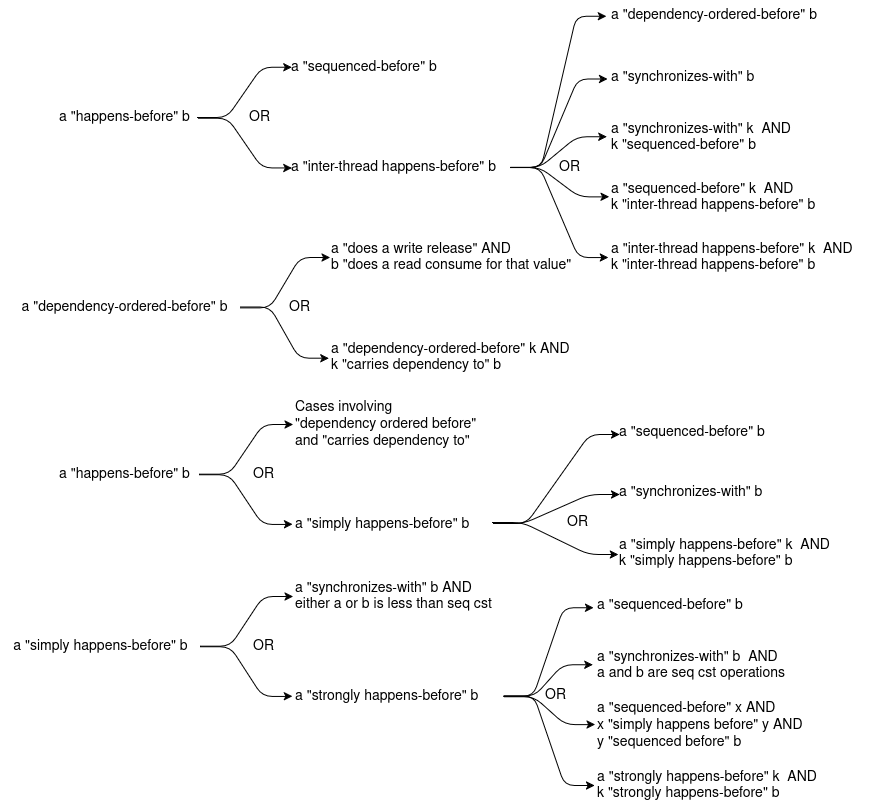

The diagram above was exported from draw.io. Its source (the exported page's mxGraphModel, read from the mxfile embedded in the PNG):
<mxGraphModel dx="1035" dy="600" grid="1" gridSize="10" guides="1" tooltips="1" connect="1" arrows="1" fold="1" page="1" pageScale="1" pageWidth="850" pageHeight="1100" math="0" shadow="0">
  <root>
    <mxCell id="0" />
    <mxCell id="1" parent="0" />
    <mxCell id="AsRPBofm0_ve0gJc7a1t-14" style="edgeStyle=entityRelationEdgeStyle;html=1;elbow=vertical;fontSize=14;exitX=0.984;exitY=0.507;exitDx=0;exitDy=0;exitPerimeter=0;entryX=0.015;entryY=0.493;entryDx=0;entryDy=0;entryPerimeter=0;" edge="1" parent="1" source="AsRPBofm0_ve0gJc7a1t-16" target="AsRPBofm0_ve0gJc7a1t-17">
      <mxGeometry relative="1" as="geometry" />
    </mxCell>
    <mxCell id="AsRPBofm0_ve0gJc7a1t-15" style="edgeStyle=entityRelationEdgeStyle;html=1;elbow=vertical;fontSize=14;exitX=0.988;exitY=0.536;exitDx=0;exitDy=0;exitPerimeter=0;entryX=0.011;entryY=0.521;entryDx=0;entryDy=0;entryPerimeter=0;" edge="1" parent="1" source="AsRPBofm0_ve0gJc7a1t-16" target="AsRPBofm0_ve0gJc7a1t-22">
      <mxGeometry relative="1" as="geometry" />
    </mxCell>
    <mxCell id="AsRPBofm0_ve0gJc7a1t-16" value="a &quot;happens-before&quot; b" style="text;html=1;align=center;verticalAlign=middle;resizable=0;points=[];autosize=1;strokeColor=none;fillColor=none;fontSize=14;" vertex="1" parent="1">
      <mxGeometry x="50" y="360" width="150" height="20" as="geometry" />
    </mxCell>
    <mxCell id="AsRPBofm0_ve0gJc7a1t-17" value="a &quot;sequenced-before&quot; b" style="text;html=1;align=left;verticalAlign=middle;resizable=0;points=[];autosize=1;strokeColor=none;fillColor=none;fontSize=14;" vertex="1" parent="1">
      <mxGeometry x="290" y="310" width="160" height="20" as="geometry" />
    </mxCell>
    <mxCell id="AsRPBofm0_ve0gJc7a1t-18" style="edgeStyle=entityRelationEdgeStyle;html=1;elbow=vertical;fontSize=14;entryX=-0.011;entryY=0.572;entryDx=0;entryDy=0;entryPerimeter=0;exitX=1.004;exitY=0.5;exitDx=0;exitDy=0;exitPerimeter=0;" edge="1" parent="1" source="AsRPBofm0_ve0gJc7a1t-22" target="AsRPBofm0_ve0gJc7a1t-23">
      <mxGeometry relative="1" as="geometry" />
    </mxCell>
    <mxCell id="AsRPBofm0_ve0gJc7a1t-19" style="edgeStyle=entityRelationEdgeStyle;html=1;elbow=vertical;fontSize=14;entryX=-0.013;entryY=0.484;entryDx=0;entryDy=0;entryPerimeter=0;exitX=1.002;exitY=0.5;exitDx=0;exitDy=0;exitPerimeter=0;" edge="1" parent="1" source="AsRPBofm0_ve0gJc7a1t-22" target="AsRPBofm0_ve0gJc7a1t-24">
      <mxGeometry relative="1" as="geometry" />
    </mxCell>
    <mxCell id="AsRPBofm0_ve0gJc7a1t-20" style="edgeStyle=entityRelationEdgeStyle;html=1;elbow=vertical;fontSize=14;entryX=-0.002;entryY=0.484;entryDx=0;entryDy=0;entryPerimeter=0;exitX=1.002;exitY=0.5;exitDx=0;exitDy=0;exitPerimeter=0;" edge="1" parent="1" source="AsRPBofm0_ve0gJc7a1t-22" target="AsRPBofm0_ve0gJc7a1t-25">
      <mxGeometry relative="1" as="geometry" />
    </mxCell>
    <mxCell id="AsRPBofm0_ve0gJc7a1t-21" style="edgeStyle=entityRelationEdgeStyle;html=1;elbow=vertical;fontSize=14;entryX=-0.004;entryY=0.502;entryDx=0;entryDy=0;entryPerimeter=0;exitX=1.002;exitY=0.5;exitDx=0;exitDy=0;exitPerimeter=0;" edge="1" parent="1" source="AsRPBofm0_ve0gJc7a1t-22" target="AsRPBofm0_ve0gJc7a1t-26">
      <mxGeometry relative="1" as="geometry" />
    </mxCell>
    <mxCell id="AsRPBofm0_ve0gJc7a1t-22" value="a &quot;inter-thread happens-before&quot; b" style="text;html=1;align=left;verticalAlign=middle;resizable=0;points=[];autosize=1;strokeColor=none;fillColor=none;fontSize=14;" vertex="1" parent="1">
      <mxGeometry x="290" y="410" width="220" height="20" as="geometry" />
    </mxCell>
    <mxCell id="AsRPBofm0_ve0gJc7a1t-23" value="a &quot;synchronizes-with&quot; b" style="text;html=1;align=left;verticalAlign=middle;resizable=0;points=[];autosize=1;strokeColor=none;fillColor=none;fontSize=14;" vertex="1" parent="1">
      <mxGeometry x="610" y="320" width="160" height="20" as="geometry" />
    </mxCell>
    <mxCell id="AsRPBofm0_ve0gJc7a1t-24" value="a &quot;synchronizes-with&quot; k&amp;nbsp; AND&lt;br style=&quot;font-size: 14px;&quot;&gt;k &quot;sequenced-before&quot; b" style="text;html=1;align=left;verticalAlign=middle;resizable=0;points=[];autosize=1;strokeColor=none;fillColor=none;fontSize=14;" vertex="1" parent="1">
      <mxGeometry x="610" y="370" width="200" height="40" as="geometry" />
    </mxCell>
    <mxCell id="AsRPBofm0_ve0gJc7a1t-25" value="a &quot;sequenced-before&quot; k&amp;nbsp; AND&lt;br style=&quot;font-size: 14px&quot;&gt;k &quot;inter-thread happens-before&quot; b" style="text;html=1;align=left;verticalAlign=middle;resizable=0;points=[];autosize=1;strokeColor=none;fillColor=none;fontSize=14;" vertex="1" parent="1">
      <mxGeometry x="610" y="430" width="220" height="40" as="geometry" />
    </mxCell>
    <mxCell id="AsRPBofm0_ve0gJc7a1t-26" value="a &quot;inter-thread happens-before&quot; k&amp;nbsp; AND&lt;br style=&quot;font-size: 14px;&quot;&gt;k &quot;inter-thread happens-before&quot; b" style="text;html=1;align=left;verticalAlign=middle;resizable=0;points=[];autosize=1;strokeColor=none;fillColor=none;fontSize=14;" vertex="1" parent="1">
      <mxGeometry x="610" y="490" width="260" height="40" as="geometry" />
    </mxCell>
    <mxCell id="AsRPBofm0_ve0gJc7a1t-27" value="OR" style="text;html=1;align=center;verticalAlign=middle;resizable=0;points=[];autosize=1;strokeColor=none;fillColor=none;fontSize=14;" vertex="1" parent="1">
      <mxGeometry x="550" y="410" width="40" height="20" as="geometry" />
    </mxCell>
    <mxCell id="AsRPBofm0_ve0gJc7a1t-28" value="OR" style="text;html=1;align=center;verticalAlign=middle;resizable=0;points=[];autosize=1;strokeColor=none;fillColor=none;fontSize=14;" vertex="1" parent="1">
      <mxGeometry x="240" y="360" width="40" height="20" as="geometry" />
    </mxCell>
    <mxCell id="AsRPBofm0_ve0gJc7a1t-29" style="edgeStyle=entityRelationEdgeStyle;html=1;elbow=vertical;fontSize=14;exitX=1.002;exitY=0.513;exitDx=0;exitDy=0;exitPerimeter=0;entryX=0.002;entryY=0.5;entryDx=0;entryDy=0;entryPerimeter=0;" edge="1" parent="1" source="AsRPBofm0_ve0gJc7a1t-31" target="AsRPBofm0_ve0gJc7a1t-32">
      <mxGeometry relative="1" as="geometry" />
    </mxCell>
    <mxCell id="AsRPBofm0_ve0gJc7a1t-30" style="edgeStyle=entityRelationEdgeStyle;html=1;elbow=vertical;fontSize=14;exitX=1.002;exitY=0.487;exitDx=0;exitDy=0;exitPerimeter=0;entryX=-0.002;entryY=0.516;entryDx=0;entryDy=0;entryPerimeter=0;" edge="1" parent="1" source="AsRPBofm0_ve0gJc7a1t-31" target="AsRPBofm0_ve0gJc7a1t-33">
      <mxGeometry relative="1" as="geometry" />
    </mxCell>
    <mxCell id="AsRPBofm0_ve0gJc7a1t-31" value="a &quot;dependency-ordered-before&quot; b" style="text;html=1;align=center;verticalAlign=middle;resizable=0;points=[];autosize=1;strokeColor=none;fillColor=none;fontSize=14;" vertex="1" parent="1">
      <mxGeometry x="10" y="545" width="230" height="30" as="geometry" />
    </mxCell>
    <mxCell id="AsRPBofm0_ve0gJc7a1t-32" value="a &quot;does a write release&quot; AND&lt;br&gt;b &quot;does a read consume for that value&quot;" style="text;html=1;align=left;verticalAlign=middle;resizable=0;points=[];autosize=1;strokeColor=none;fillColor=none;fontSize=14;" vertex="1" parent="1">
      <mxGeometry x="330" y="485" width="260" height="50" as="geometry" />
    </mxCell>
    <mxCell id="AsRPBofm0_ve0gJc7a1t-33" value="&lt;div&gt;a &quot;dependency-ordered-before&quot; k AND&lt;/div&gt;&lt;div&gt;k &quot;carries dependency to&quot; b&lt;/div&gt;" style="text;html=1;align=left;verticalAlign=middle;resizable=0;points=[];autosize=1;strokeColor=none;fillColor=none;fontSize=14;" vertex="1" parent="1">
      <mxGeometry x="330" y="585" width="260" height="50" as="geometry" />
    </mxCell>
    <mxCell id="AsRPBofm0_ve0gJc7a1t-34" value="OR" style="text;html=1;align=center;verticalAlign=middle;resizable=0;points=[];autosize=1;strokeColor=none;fillColor=none;fontSize=14;" vertex="1" parent="1">
      <mxGeometry x="280" y="550" width="40" height="20" as="geometry" />
    </mxCell>
    <mxCell id="AsRPBofm0_ve0gJc7a1t-35" style="edgeStyle=entityRelationEdgeStyle;html=1;elbow=vertical;fontSize=14;exitX=1.008;exitY=0.493;exitDx=0;exitDy=0;exitPerimeter=0;entryX=-0.014;entryY=0.523;entryDx=0;entryDy=0;entryPerimeter=0;" edge="1" parent="1" target="AsRPBofm0_ve0gJc7a1t-36" source="AsRPBofm0_ve0gJc7a1t-22">
      <mxGeometry relative="1" as="geometry">
        <mxPoint x="510" y="358" as="sourcePoint" />
        <mxPoint x="600" y="268" as="targetPoint" />
      </mxGeometry>
    </mxCell>
    <mxCell id="AsRPBofm0_ve0gJc7a1t-36" value="a &quot;dependency-ordered-before&quot; b" style="text;html=1;align=left;verticalAlign=middle;resizable=0;points=[];autosize=1;strokeColor=none;fillColor=none;fontSize=14;" vertex="1" parent="1">
      <mxGeometry x="610" y="253" width="230" height="30" as="geometry" />
    </mxCell>
    <mxCell id="AsRPBofm0_ve0gJc7a1t-50" style="edgeStyle=entityRelationEdgeStyle;html=1;elbow=vertical;fontSize=14;entryX=-0.002;entryY=0.498;entryDx=0;entryDy=0;entryPerimeter=0;exitX=0.999;exitY=0.486;exitDx=0;exitDy=0;exitPerimeter=0;" edge="1" parent="1" source="AsRPBofm0_ve0gJc7a1t-52" target="AsRPBofm0_ve0gJc7a1t-53">
      <mxGeometry relative="1" as="geometry" />
    </mxCell>
    <mxCell id="AsRPBofm0_ve0gJc7a1t-51" style="edgeStyle=entityRelationEdgeStyle;html=1;elbow=vertical;fontSize=14;entryX=-0.005;entryY=0.495;entryDx=0;entryDy=0;entryPerimeter=0;exitX=0.999;exitY=0.505;exitDx=0;exitDy=0;exitPerimeter=0;" edge="1" parent="1" source="AsRPBofm0_ve0gJc7a1t-52" target="AsRPBofm0_ve0gJc7a1t-54">
      <mxGeometry relative="1" as="geometry" />
    </mxCell>
    <mxCell id="AsRPBofm0_ve0gJc7a1t-52" value="a &quot;happens-before&quot; b" style="text;html=1;align=center;verticalAlign=middle;resizable=0;points=[];autosize=1;strokeColor=none;fillColor=none;fontSize=14;" vertex="1" parent="1">
      <mxGeometry x="50" y="712" width="150" height="30" as="geometry" />
    </mxCell>
    <mxCell id="AsRPBofm0_ve0gJc7a1t-53" value="&lt;div&gt;Cases involving&amp;nbsp;&lt;/div&gt;&lt;div&gt;&quot;dependency ordered before&quot;&amp;nbsp;&lt;/div&gt;&lt;div&gt;and &quot;carries dependency to&quot;&lt;/div&gt;" style="text;html=1;align=left;verticalAlign=middle;resizable=0;points=[];autosize=1;strokeColor=none;fillColor=none;fontSize=14;" vertex="1" parent="1">
      <mxGeometry x="294" y="647" width="210" height="60" as="geometry" />
    </mxCell>
    <mxCell id="AsRPBofm0_ve0gJc7a1t-54" value="a &quot;simply happens-before&quot; b" style="text;html=1;align=left;verticalAlign=middle;resizable=0;points=[];autosize=1;strokeColor=none;fillColor=none;fontSize=14;" vertex="1" parent="1">
      <mxGeometry x="294" y="762" width="200" height="30" as="geometry" />
    </mxCell>
    <mxCell id="AsRPBofm0_ve0gJc7a1t-55" value="OR" style="text;html=1;align=center;verticalAlign=middle;resizable=0;points=[];autosize=1;strokeColor=none;fillColor=none;fontSize=14;" vertex="1" parent="1">
      <mxGeometry x="244" y="717" width="40" height="20" as="geometry" />
    </mxCell>
    <mxCell id="AsRPBofm0_ve0gJc7a1t-56" style="edgeStyle=entityRelationEdgeStyle;html=1;elbow=vertical;fontSize=14;exitX=1.015;exitY=0.467;exitDx=0;exitDy=0;exitPerimeter=0;entryX=0.012;entryY=0.567;entryDx=0;entryDy=0;entryPerimeter=0;" edge="1" parent="1" target="AsRPBofm0_ve0gJc7a1t-60" source="AsRPBofm0_ve0gJc7a1t-54">
      <mxGeometry relative="1" as="geometry">
        <mxPoint x="518" y="775" as="sourcePoint" />
      </mxGeometry>
    </mxCell>
    <mxCell id="AsRPBofm0_ve0gJc7a1t-57" style="edgeStyle=entityRelationEdgeStyle;html=1;elbow=vertical;fontSize=14;exitX=1;exitY=0.467;exitDx=0;exitDy=0;exitPerimeter=0;entryX=0.012;entryY=0.567;entryDx=0;entryDy=0;entryPerimeter=0;" edge="1" parent="1" target="AsRPBofm0_ve0gJc7a1t-61" source="AsRPBofm0_ve0gJc7a1t-54">
      <mxGeometry relative="1" as="geometry">
        <mxPoint x="518" y="775" as="sourcePoint" />
      </mxGeometry>
    </mxCell>
    <mxCell id="AsRPBofm0_ve0gJc7a1t-59" style="edgeStyle=entityRelationEdgeStyle;html=1;elbow=vertical;fontSize=14;exitX=0.995;exitY=0.433;exitDx=0;exitDy=0;exitPerimeter=0;entryX=0.004;entryY=0.52;entryDx=0;entryDy=0;entryPerimeter=0;" edge="1" parent="1" target="AsRPBofm0_ve0gJc7a1t-63" source="AsRPBofm0_ve0gJc7a1t-54">
      <mxGeometry relative="1" as="geometry">
        <mxPoint x="500" y="774" as="sourcePoint" />
      </mxGeometry>
    </mxCell>
    <mxCell id="AsRPBofm0_ve0gJc7a1t-60" value="a &quot;sequenced-before&quot; b" style="text;html=1;align=left;verticalAlign=middle;resizable=0;points=[];autosize=1;strokeColor=none;fillColor=none;fontSize=14;" vertex="1" parent="1">
      <mxGeometry x="618" y="670" width="170" height="30" as="geometry" />
    </mxCell>
    <mxCell id="AsRPBofm0_ve0gJc7a1t-61" value="a &quot;synchronizes-with&quot; b" style="text;html=1;align=left;verticalAlign=middle;resizable=0;points=[];autosize=1;strokeColor=none;fillColor=none;fontSize=14;" vertex="1" parent="1">
      <mxGeometry x="618" y="730" width="170" height="30" as="geometry" />
    </mxCell>
    <mxCell id="AsRPBofm0_ve0gJc7a1t-63" value="a &quot;simply happens-before&quot; k&amp;nbsp; AND&lt;br style=&quot;font-size: 14px;&quot;&gt;k &quot;simply happens-before&quot; b" style="text;html=1;align=left;verticalAlign=middle;resizable=0;points=[];autosize=1;strokeColor=none;fillColor=none;fontSize=14;" vertex="1" parent="1">
      <mxGeometry x="618" y="781" width="230" height="50" as="geometry" />
    </mxCell>
    <mxCell id="AsRPBofm0_ve0gJc7a1t-64" value="OR" style="text;html=1;align=center;verticalAlign=middle;resizable=0;points=[];autosize=1;strokeColor=none;fillColor=none;fontSize=14;" vertex="1" parent="1">
      <mxGeometry x="558" y="765" width="40" height="20" as="geometry" />
    </mxCell>
    <mxCell id="AsRPBofm0_ve0gJc7a1t-65" style="edgeStyle=entityRelationEdgeStyle;html=1;elbow=vertical;fontSize=14;entryX=-0.002;entryY=0.498;entryDx=0;entryDy=0;entryPerimeter=0;exitX=0.999;exitY=0.486;exitDx=0;exitDy=0;exitPerimeter=0;" edge="1" parent="1" source="AsRPBofm0_ve0gJc7a1t-67" target="AsRPBofm0_ve0gJc7a1t-68">
      <mxGeometry relative="1" as="geometry" />
    </mxCell>
    <mxCell id="AsRPBofm0_ve0gJc7a1t-66" style="edgeStyle=entityRelationEdgeStyle;html=1;elbow=vertical;fontSize=14;entryX=-0.005;entryY=0.495;entryDx=0;entryDy=0;entryPerimeter=0;exitX=0.999;exitY=0.505;exitDx=0;exitDy=0;exitPerimeter=0;" edge="1" parent="1" source="AsRPBofm0_ve0gJc7a1t-67" target="AsRPBofm0_ve0gJc7a1t-69">
      <mxGeometry relative="1" as="geometry" />
    </mxCell>
    <mxCell id="AsRPBofm0_ve0gJc7a1t-67" value="a &quot;simply happens-before&quot; b" style="text;html=1;align=center;verticalAlign=middle;resizable=0;points=[];autosize=1;strokeColor=none;fillColor=none;fontSize=14;" vertex="1" parent="1">
      <mxGeometry x="1" y="884" width="200" height="30" as="geometry" />
    </mxCell>
    <mxCell id="AsRPBofm0_ve0gJc7a1t-68" value="a &quot;synchronizes-with&quot; b AND&lt;br&gt;either a or b is less than seq cst" style="text;html=1;align=left;verticalAlign=middle;resizable=0;points=[];autosize=1;strokeColor=none;fillColor=none;fontSize=14;" vertex="1" parent="1">
      <mxGeometry x="294" y="824" width="220" height="50" as="geometry" />
    </mxCell>
    <mxCell id="AsRPBofm0_ve0gJc7a1t-69" value="a &quot;strongly happens-before&quot; b" style="text;html=1;align=left;verticalAlign=middle;resizable=0;points=[];autosize=1;strokeColor=none;fillColor=none;fontSize=14;" vertex="1" parent="1">
      <mxGeometry x="294" y="934" width="210" height="30" as="geometry" />
    </mxCell>
    <mxCell id="AsRPBofm0_ve0gJc7a1t-70" value="OR" style="text;html=1;align=center;verticalAlign=middle;resizable=0;points=[];autosize=1;strokeColor=none;fillColor=none;fontSize=14;" vertex="1" parent="1">
      <mxGeometry x="244" y="889" width="40" height="20" as="geometry" />
    </mxCell>
    <mxCell id="AsRPBofm0_ve0gJc7a1t-78" style="edgeStyle=entityRelationEdgeStyle;html=1;elbow=vertical;fontSize=14;entryX=-0.011;entryY=0.572;entryDx=0;entryDy=0;entryPerimeter=0;exitX=0.999;exitY=0.486;exitDx=0;exitDy=0;exitPerimeter=0;" edge="1" parent="1" target="AsRPBofm0_ve0gJc7a1t-82" source="AsRPBofm0_ve0gJc7a1t-69">
      <mxGeometry relative="1" as="geometry">
        <mxPoint x="497" y="948" as="sourcePoint" />
      </mxGeometry>
    </mxCell>
    <mxCell id="AsRPBofm0_ve0gJc7a1t-79" style="edgeStyle=entityRelationEdgeStyle;html=1;elbow=vertical;fontSize=14;entryX=-0.013;entryY=0.484;entryDx=0;entryDy=0;entryPerimeter=0;exitX=1.005;exitY=0.486;exitDx=0;exitDy=0;exitPerimeter=0;" edge="1" parent="1" target="AsRPBofm0_ve0gJc7a1t-83" source="AsRPBofm0_ve0gJc7a1t-69">
      <mxGeometry relative="1" as="geometry">
        <mxPoint x="496" y="948" as="sourcePoint" />
      </mxGeometry>
    </mxCell>
    <mxCell id="AsRPBofm0_ve0gJc7a1t-80" style="edgeStyle=entityRelationEdgeStyle;html=1;elbow=vertical;fontSize=14;entryX=-0.002;entryY=0.484;entryDx=0;entryDy=0;entryPerimeter=0;exitX=1.002;exitY=0.505;exitDx=0;exitDy=0;exitPerimeter=0;" edge="1" parent="1" target="AsRPBofm0_ve0gJc7a1t-84" source="AsRPBofm0_ve0gJc7a1t-69">
      <mxGeometry relative="1" as="geometry">
        <mxPoint x="496" y="948" as="sourcePoint" />
      </mxGeometry>
    </mxCell>
    <mxCell id="AsRPBofm0_ve0gJc7a1t-81" style="edgeStyle=entityRelationEdgeStyle;html=1;elbow=vertical;fontSize=14;entryX=-0.004;entryY=0.502;entryDx=0;entryDy=0;entryPerimeter=0;exitX=1.002;exitY=0.486;exitDx=0;exitDy=0;exitPerimeter=0;" edge="1" parent="1" target="AsRPBofm0_ve0gJc7a1t-85" source="AsRPBofm0_ve0gJc7a1t-69">
      <mxGeometry relative="1" as="geometry">
        <mxPoint x="496" y="948" as="sourcePoint" />
      </mxGeometry>
    </mxCell>
    <mxCell id="AsRPBofm0_ve0gJc7a1t-82" value="a &quot;sequenced-before&quot; b" style="text;html=1;align=left;verticalAlign=middle;resizable=0;points=[];autosize=1;strokeColor=none;fillColor=none;fontSize=14;" vertex="1" parent="1">
      <mxGeometry x="596" y="843" width="170" height="30" as="geometry" />
    </mxCell>
    <mxCell id="AsRPBofm0_ve0gJc7a1t-83" value="a &quot;synchronizes-with&quot; b&amp;nbsp; AND&lt;br style=&quot;font-size: 14px;&quot;&gt;a and b are seq cst operations" style="text;html=1;align=left;verticalAlign=middle;resizable=0;points=[];autosize=1;strokeColor=none;fillColor=none;fontSize=14;" vertex="1" parent="1">
      <mxGeometry x="596" y="893" width="210" height="50" as="geometry" />
    </mxCell>
    <mxCell id="AsRPBofm0_ve0gJc7a1t-84" value="a &quot;sequenced-before&quot; x AND&lt;br&gt;x &quot;simply happens before&quot; y AND&lt;br&gt;&lt;div&gt;y &quot;sequenced before&quot; b&lt;/div&gt;" style="text;html=1;align=left;verticalAlign=middle;resizable=0;points=[];autosize=1;strokeColor=none;fillColor=none;fontSize=14;" vertex="1" parent="1">
      <mxGeometry x="596" y="948" width="230" height="60" as="geometry" />
    </mxCell>
    <mxCell id="AsRPBofm0_ve0gJc7a1t-85" value="a&amp;nbsp;&quot;strongly happens-before&quot; k&amp;nbsp; AND&lt;br style=&quot;font-size: 14px;&quot;&gt;k&amp;nbsp;&quot;strongly happens-before&quot; b" style="text;html=1;align=left;verticalAlign=middle;resizable=0;points=[];autosize=1;strokeColor=none;fillColor=none;fontSize=14;" vertex="1" parent="1">
      <mxGeometry x="596" y="1013" width="240" height="50" as="geometry" />
    </mxCell>
    <mxCell id="AsRPBofm0_ve0gJc7a1t-86" value="OR" style="text;html=1;align=center;verticalAlign=middle;resizable=0;points=[];autosize=1;strokeColor=none;fillColor=none;fontSize=14;" vertex="1" parent="1">
      <mxGeometry x="536" y="938" width="40" height="20" as="geometry" />
    </mxCell>
  </root>
</mxGraphModel>